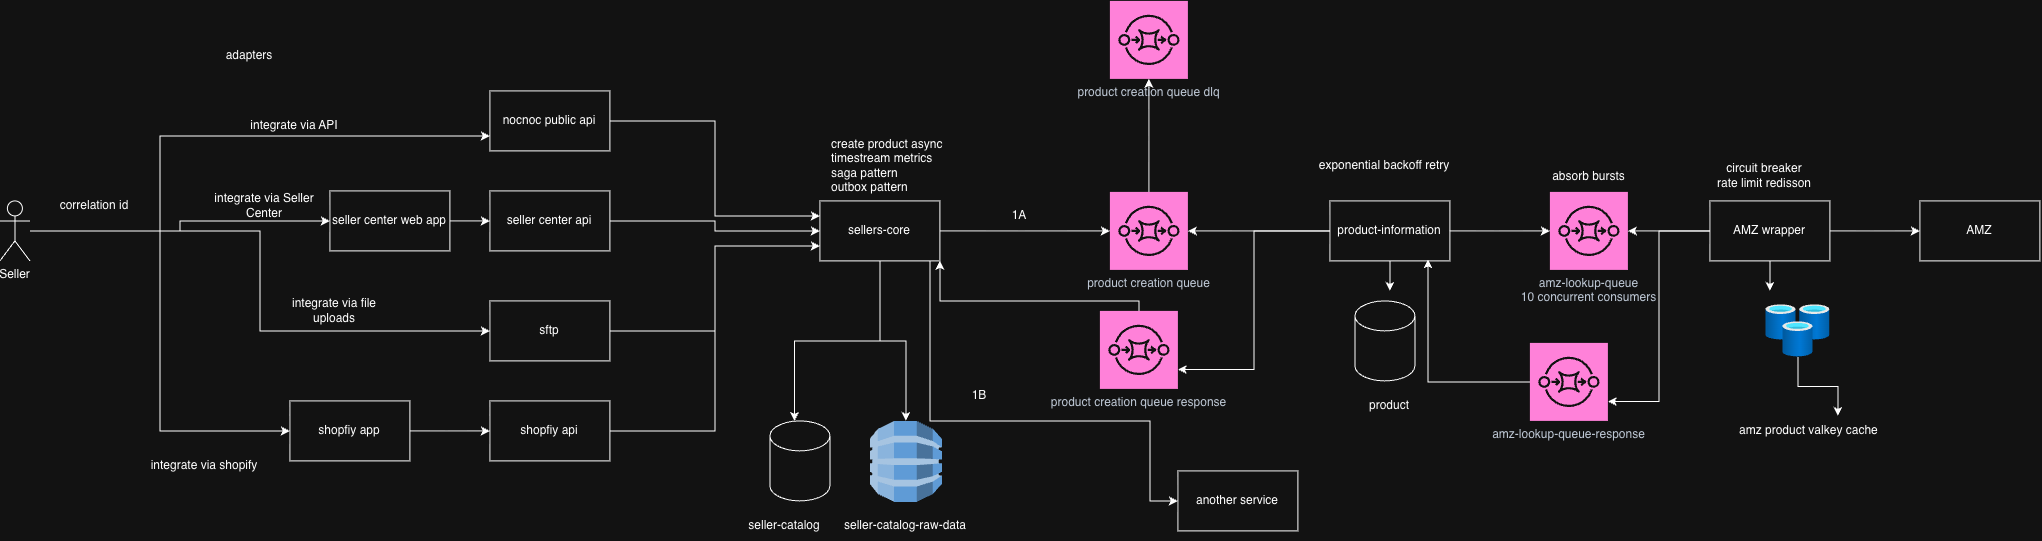

The diagram above was exported from draw.io. Its source (the exported page's mxGraphModel, read from the mxfile embedded in the PNG):
<mxGraphModel dx="1437" dy="470" grid="1" gridSize="10" guides="1" tooltips="1" connect="1" arrows="1" fold="1" page="0" pageScale="1" pageWidth="827" pageHeight="1169" math="0" shadow="0">
  <root>
    <mxCell id="0" />
    <mxCell id="1" parent="0" />
    <mxCell id="kdDV_EwZxeufimAZKSql-23" edge="1" parent="1" source="kdDV_EwZxeufimAZKSql-1" style="edgeStyle=orthogonalEdgeStyle;rounded=0;orthogonalLoop=1;jettySize=auto;html=1;entryX=0.411;entryY=0;entryDx=0;entryDy=0;entryPerimeter=0;" target="kdDV_EwZxeufimAZKSql-17">
      <mxGeometry relative="1" as="geometry">
        <mxPoint x="520" y="350" as="targetPoint" />
      </mxGeometry>
    </mxCell>
    <mxCell id="kdDV_EwZxeufimAZKSql-24" edge="1" parent="1" source="kdDV_EwZxeufimAZKSql-1" style="edgeStyle=orthogonalEdgeStyle;rounded=0;orthogonalLoop=1;jettySize=auto;html=1;" target="kdDV_EwZxeufimAZKSql-19">
      <mxGeometry relative="1" as="geometry">
        <mxPoint x="580" y="350" as="targetPoint" />
      </mxGeometry>
    </mxCell>
    <mxCell id="kdDV_EwZxeufimAZKSql-40" edge="1" parent="1" source="kdDV_EwZxeufimAZKSql-1" style="edgeStyle=orthogonalEdgeStyle;rounded=0;orthogonalLoop=1;jettySize=auto;html=1;" target="kdDV_EwZxeufimAZKSql-39">
      <mxGeometry relative="1" as="geometry" />
    </mxCell>
    <mxCell id="zemWT8XCeYKd5TrDEq7O-2" edge="1" parent="1" source="kdDV_EwZxeufimAZKSql-1" style="edgeStyle=orthogonalEdgeStyle;rounded=0;orthogonalLoop=1;jettySize=auto;html=1;entryX=0;entryY=0.5;entryDx=0;entryDy=0;" target="zemWT8XCeYKd5TrDEq7O-1">
      <mxGeometry relative="1" as="geometry">
        <Array as="points">
          <mxPoint x="600" y="470" />
          <mxPoint x="820" y="470" />
        </Array>
      </mxGeometry>
    </mxCell>
    <mxCell id="kdDV_EwZxeufimAZKSql-1" parent="1" style="rounded=0;whiteSpace=wrap;html=1;" value="sellers-core" vertex="1">
      <mxGeometry height="60" width="120" x="490" y="250" as="geometry" />
    </mxCell>
    <mxCell id="kdDV_EwZxeufimAZKSql-6" edge="1" parent="1" source="kdDV_EwZxeufimAZKSql-2" style="edgeStyle=orthogonalEdgeStyle;rounded=0;orthogonalLoop=1;jettySize=auto;html=1;entryX=0;entryY=0.25;entryDx=0;entryDy=0;" target="kdDV_EwZxeufimAZKSql-1">
      <mxGeometry relative="1" as="geometry" />
    </mxCell>
    <mxCell id="kdDV_EwZxeufimAZKSql-2" parent="1" style="rounded=0;whiteSpace=wrap;html=1;" value="nocnoc public api" vertex="1">
      <mxGeometry height="60" width="120" x="160" y="140" as="geometry" />
    </mxCell>
    <mxCell id="kdDV_EwZxeufimAZKSql-7" edge="1" parent="1" source="kdDV_EwZxeufimAZKSql-3" style="edgeStyle=orthogonalEdgeStyle;rounded=0;orthogonalLoop=1;jettySize=auto;html=1;" target="kdDV_EwZxeufimAZKSql-1">
      <mxGeometry relative="1" as="geometry" />
    </mxCell>
    <mxCell id="kdDV_EwZxeufimAZKSql-3" parent="1" style="rounded=0;whiteSpace=wrap;html=1;" value="seller center api" vertex="1">
      <mxGeometry height="60" width="120" x="160" y="240" as="geometry" />
    </mxCell>
    <mxCell id="kdDV_EwZxeufimAZKSql-8" edge="1" parent="1" source="kdDV_EwZxeufimAZKSql-4" style="edgeStyle=orthogonalEdgeStyle;rounded=0;orthogonalLoop=1;jettySize=auto;html=1;entryX=0;entryY=0.75;entryDx=0;entryDy=0;" target="kdDV_EwZxeufimAZKSql-1">
      <mxGeometry relative="1" as="geometry" />
    </mxCell>
    <mxCell id="kdDV_EwZxeufimAZKSql-4" parent="1" style="rounded=0;whiteSpace=wrap;html=1;" value="sftp" vertex="1">
      <mxGeometry height="60" width="120" x="160" y="350" as="geometry" />
    </mxCell>
    <mxCell id="kdDV_EwZxeufimAZKSql-5" parent="1" style="rounded=0;whiteSpace=wrap;html=1;" value="shopfiy api" vertex="1">
      <mxGeometry height="60" width="120" x="160" y="450" as="geometry" />
    </mxCell>
    <mxCell id="kdDV_EwZxeufimAZKSql-9" edge="1" parent="1" source="kdDV_EwZxeufimAZKSql-5" style="edgeStyle=orthogonalEdgeStyle;rounded=0;orthogonalLoop=1;jettySize=auto;html=1;entryX=0;entryY=0.75;entryDx=0;entryDy=0;" target="kdDV_EwZxeufimAZKSql-1">
      <mxGeometry relative="1" as="geometry">
        <mxPoint x="450" y="310" as="targetPoint" />
      </mxGeometry>
    </mxCell>
    <mxCell id="kdDV_EwZxeufimAZKSql-22" edge="1" parent="1" source="kdDV_EwZxeufimAZKSql-10" style="edgeStyle=orthogonalEdgeStyle;rounded=0;orthogonalLoop=1;jettySize=auto;html=1;">
      <mxGeometry relative="1" as="geometry">
        <mxPoint x="1060" y="340" as="targetPoint" />
      </mxGeometry>
    </mxCell>
    <mxCell id="kdDV_EwZxeufimAZKSql-41" edge="1" parent="1" source="kdDV_EwZxeufimAZKSql-10" style="edgeStyle=orthogonalEdgeStyle;rounded=0;orthogonalLoop=1;jettySize=auto;html=1;" target="kdDV_EwZxeufimAZKSql-39">
      <mxGeometry relative="1" as="geometry">
        <mxPoint x="880" y="280" as="targetPoint" />
      </mxGeometry>
    </mxCell>
    <mxCell id="kdDV_EwZxeufimAZKSql-10" parent="1" style="rounded=0;whiteSpace=wrap;html=1;" value="product-information" vertex="1">
      <mxGeometry height="60" width="120" x="1000" y="250" as="geometry" />
    </mxCell>
    <mxCell id="kdDV_EwZxeufimAZKSql-15" edge="1" parent="1" source="kdDV_EwZxeufimAZKSql-11" style="edgeStyle=orthogonalEdgeStyle;rounded=0;orthogonalLoop=1;jettySize=auto;html=1;entryX=0;entryY=0.5;entryDx=0;entryDy=0;" target="kdDV_EwZxeufimAZKSql-12">
      <mxGeometry relative="1" as="geometry" />
    </mxCell>
    <mxCell id="kdDV_EwZxeufimAZKSql-21" edge="1" parent="1" source="kdDV_EwZxeufimAZKSql-11" style="edgeStyle=orthogonalEdgeStyle;rounded=0;orthogonalLoop=1;jettySize=auto;html=1;">
      <mxGeometry relative="1" as="geometry">
        <mxPoint x="1440" y="340" as="targetPoint" />
      </mxGeometry>
    </mxCell>
    <mxCell id="eXyQfm9QS3e8mZcVgC0m-12" edge="1" parent="1" source="kdDV_EwZxeufimAZKSql-11" style="edgeStyle=orthogonalEdgeStyle;rounded=0;orthogonalLoop=1;jettySize=auto;html=1;entryX=1;entryY=0.5;entryDx=0;entryDy=0;entryPerimeter=0;" target="eXyQfm9QS3e8mZcVgC0m-10">
      <mxGeometry relative="1" as="geometry">
        <mxPoint x="1320" y="300" as="targetPoint" />
      </mxGeometry>
    </mxCell>
    <mxCell id="kdDV_EwZxeufimAZKSql-11" parent="1" style="rounded=0;whiteSpace=wrap;html=1;" value="AMZ wrapper" vertex="1">
      <mxGeometry height="60" width="120" x="1380" y="250" as="geometry" />
    </mxCell>
    <mxCell id="kdDV_EwZxeufimAZKSql-12" parent="1" style="rounded=0;whiteSpace=wrap;html=1;" value="AMZ" vertex="1">
      <mxGeometry height="60" width="120" x="1590" y="250" as="geometry" />
    </mxCell>
    <mxCell id="kdDV_EwZxeufimAZKSql-17" parent="1" style="shape=cylinder3;whiteSpace=wrap;html=1;boundedLbl=1;backgroundOutline=1;size=15;" value="" vertex="1">
      <mxGeometry height="80" width="60" x="440" y="470" as="geometry" />
    </mxCell>
    <mxCell id="kdDV_EwZxeufimAZKSql-18" parent="1" style="shape=cylinder3;whiteSpace=wrap;html=1;boundedLbl=1;backgroundOutline=1;size=15;" value="" vertex="1">
      <mxGeometry height="80" width="60" x="1025" y="350" as="geometry" />
    </mxCell>
    <mxCell id="kdDV_EwZxeufimAZKSql-19" parent="1" style="outlineConnect=0;dashed=0;verticalLabelPosition=bottom;verticalAlign=top;align=center;html=1;shape=mxgraph.aws3.dynamo_db;fillColor=#2E73B8;gradientColor=none;" value="" vertex="1">
      <mxGeometry height="81" width="72" x="540" y="470" as="geometry" />
    </mxCell>
    <mxCell id="eXyQfm9QS3e8mZcVgC0m-14" edge="1" parent="1" source="kdDV_EwZxeufimAZKSql-20" style="edgeStyle=orthogonalEdgeStyle;rounded=0;orthogonalLoop=1;jettySize=auto;html=1;" target="kdDV_EwZxeufimAZKSql-28" value="">
      <mxGeometry relative="1" as="geometry" />
    </mxCell>
    <mxCell id="kdDV_EwZxeufimAZKSql-20" parent="1" style="image;aspect=fixed;html=1;points=[];align=center;fontSize=12;image=img/lib/azure2/databases/Cache_Redis.svg;" value="" vertex="1">
      <mxGeometry height="52" width="64" x="1436" y="354" as="geometry" />
    </mxCell>
    <mxCell id="kdDV_EwZxeufimAZKSql-25" parent="1" style="text;html=1;whiteSpace=wrap;strokeColor=none;fillColor=none;align=center;verticalAlign=middle;rounded=0;" value="seller-catalog" vertex="1">
      <mxGeometry height="30" width="90" x="410" y="560" as="geometry" />
    </mxCell>
    <mxCell id="kdDV_EwZxeufimAZKSql-26" parent="1" style="text;html=1;whiteSpace=wrap;strokeColor=none;fillColor=none;align=center;verticalAlign=middle;rounded=0;" value="seller-catalog-raw-data" vertex="1">
      <mxGeometry height="30" width="130" x="511" y="560" as="geometry" />
    </mxCell>
    <mxCell id="kdDV_EwZxeufimAZKSql-27" parent="1" style="text;html=1;whiteSpace=wrap;strokeColor=none;fillColor=none;align=center;verticalAlign=middle;rounded=0;" value="product" vertex="1">
      <mxGeometry height="30" width="90" x="1015" y="440" as="geometry" />
    </mxCell>
    <mxCell id="kdDV_EwZxeufimAZKSql-28" parent="1" style="text;html=1;whiteSpace=wrap;strokeColor=none;fillColor=none;align=left;verticalAlign=middle;rounded=0;" value="amz product valkey cache" vertex="1">
      <mxGeometry height="30" width="200" x="1408" y="465" as="geometry" />
    </mxCell>
    <mxCell id="kdDV_EwZxeufimAZKSql-30" edge="1" parent="1" source="kdDV_EwZxeufimAZKSql-29" style="edgeStyle=orthogonalEdgeStyle;rounded=0;orthogonalLoop=1;jettySize=auto;html=1;entryX=0;entryY=0.75;entryDx=0;entryDy=0;" target="kdDV_EwZxeufimAZKSql-2">
      <mxGeometry relative="1" as="geometry">
        <Array as="points">
          <mxPoint x="-170" y="280" />
          <mxPoint x="-170" y="185" />
        </Array>
      </mxGeometry>
    </mxCell>
    <mxCell id="kdDV_EwZxeufimAZKSql-33" edge="1" parent="1" source="kdDV_EwZxeufimAZKSql-29" style="edgeStyle=orthogonalEdgeStyle;rounded=0;orthogonalLoop=1;jettySize=auto;html=1;entryX=0;entryY=0.5;entryDx=0;entryDy=0;" target="kdDV_EwZxeufimAZKSql-32">
      <mxGeometry relative="1" as="geometry" />
    </mxCell>
    <mxCell id="kdDV_EwZxeufimAZKSql-34" edge="1" parent="1" source="kdDV_EwZxeufimAZKSql-29" style="edgeStyle=orthogonalEdgeStyle;rounded=0;orthogonalLoop=1;jettySize=auto;html=1;entryX=0;entryY=0.5;entryDx=0;entryDy=0;" target="kdDV_EwZxeufimAZKSql-4">
      <mxGeometry relative="1" as="geometry" />
    </mxCell>
    <mxCell id="kdDV_EwZxeufimAZKSql-36" edge="1" parent="1" source="kdDV_EwZxeufimAZKSql-29" style="edgeStyle=orthogonalEdgeStyle;rounded=0;orthogonalLoop=1;jettySize=auto;html=1;entryX=0;entryY=0.5;entryDx=0;entryDy=0;" target="kdDV_EwZxeufimAZKSql-35">
      <mxGeometry relative="1" as="geometry" />
    </mxCell>
    <mxCell id="kdDV_EwZxeufimAZKSql-29" parent="1" style="shape=umlActor;verticalLabelPosition=bottom;verticalAlign=top;html=1;outlineConnect=0;" value="Seller&lt;div&gt;&lt;br&gt;&lt;/div&gt;" vertex="1">
      <mxGeometry height="60" width="30" x="-330" y="250" as="geometry" />
    </mxCell>
    <mxCell id="kdDV_EwZxeufimAZKSql-38" edge="1" parent="1" source="kdDV_EwZxeufimAZKSql-32" style="edgeStyle=orthogonalEdgeStyle;rounded=0;orthogonalLoop=1;jettySize=auto;html=1;" target="kdDV_EwZxeufimAZKSql-3" value="">
      <mxGeometry relative="1" as="geometry" />
    </mxCell>
    <mxCell id="kdDV_EwZxeufimAZKSql-32" parent="1" style="rounded=0;whiteSpace=wrap;html=1;" value="seller center web app" vertex="1">
      <mxGeometry height="60" width="120" y="240" as="geometry" />
    </mxCell>
    <mxCell id="kdDV_EwZxeufimAZKSql-37" edge="1" parent="1" source="kdDV_EwZxeufimAZKSql-35" style="edgeStyle=orthogonalEdgeStyle;rounded=0;orthogonalLoop=1;jettySize=auto;html=1;" target="kdDV_EwZxeufimAZKSql-5">
      <mxGeometry relative="1" as="geometry" />
    </mxCell>
    <mxCell id="kdDV_EwZxeufimAZKSql-35" parent="1" style="rounded=0;whiteSpace=wrap;html=1;" value="shopfiy app" vertex="1">
      <mxGeometry height="60" width="120" x="-40" y="450" as="geometry" />
    </mxCell>
    <mxCell id="eXyQfm9QS3e8mZcVgC0m-5" edge="1" parent="1" source="kdDV_EwZxeufimAZKSql-39" style="edgeStyle=orthogonalEdgeStyle;rounded=0;orthogonalLoop=1;jettySize=auto;html=1;" target="eXyQfm9QS3e8mZcVgC0m-3" value="">
      <mxGeometry relative="1" as="geometry" />
    </mxCell>
    <mxCell id="kdDV_EwZxeufimAZKSql-39" parent="1" style="sketch=0;points=[[0,0,0],[0.25,0,0],[0.5,0,0],[0.75,0,0],[1,0,0],[0,1,0],[0.25,1,0],[0.5,1,0],[0.75,1,0],[1,1,0],[0,0.25,0],[0,0.5,0],[0,0.75,0],[1,0.25,0],[1,0.5,0],[1,0.75,0]];outlineConnect=0;fontColor=#232F3E;fillColor=#E7157B;strokeColor=#ffffff;dashed=0;verticalLabelPosition=bottom;verticalAlign=top;align=center;html=1;fontSize=12;fontStyle=0;aspect=fixed;shape=mxgraph.aws4.resourceIcon;resIcon=mxgraph.aws4.sqs;" value="product creation queue" vertex="1">
      <mxGeometry height="78" width="78" x="780" y="241" as="geometry" />
    </mxCell>
    <mxCell id="kdDV_EwZxeufimAZKSql-43" parent="1" style="text;html=1;whiteSpace=wrap;strokeColor=none;fillColor=none;align=left;verticalAlign=middle;rounded=0;" value="create product async&lt;div&gt;timestream metrics&lt;/div&gt;&lt;div&gt;saga pattern&lt;/div&gt;&lt;div&gt;outbox pattern&lt;/div&gt;" vertex="1">
      <mxGeometry height="30" width="150" x="500" y="200" as="geometry" />
    </mxCell>
    <mxCell id="kdDV_EwZxeufimAZKSql-45" parent="1" style="text;html=1;whiteSpace=wrap;strokeColor=none;fillColor=none;align=center;verticalAlign=middle;rounded=0;" value="exponential backoff retry" vertex="1">
      <mxGeometry height="30" width="170" x="970" y="200" as="geometry" />
    </mxCell>
    <mxCell id="eXyQfm9QS3e8mZcVgC0m-3" parent="1" style="sketch=0;points=[[0,0,0],[0.25,0,0],[0.5,0,0],[0.75,0,0],[1,0,0],[0,1,0],[0.25,1,0],[0.5,1,0],[0.75,1,0],[1,1,0],[0,0.25,0],[0,0.5,0],[0,0.75,0],[1,0.25,0],[1,0.5,0],[1,0.75,0]];outlineConnect=0;fontColor=#232F3E;fillColor=#E7157B;strokeColor=#ffffff;dashed=0;verticalLabelPosition=bottom;verticalAlign=top;align=center;html=1;fontSize=12;fontStyle=0;aspect=fixed;shape=mxgraph.aws4.resourceIcon;resIcon=mxgraph.aws4.sqs;" value="product creation queue dlq" vertex="1">
      <mxGeometry height="78" width="78" x="780" y="50" as="geometry" />
    </mxCell>
    <mxCell id="eXyQfm9QS3e8mZcVgC0m-6" parent="1" style="text;html=1;whiteSpace=wrap;strokeColor=none;fillColor=none;align=center;verticalAlign=middle;rounded=0;" value="integrate via API" vertex="1">
      <mxGeometry height="30" width="130" x="-100" y="160" as="geometry" />
    </mxCell>
    <mxCell id="eXyQfm9QS3e8mZcVgC0m-7" parent="1" style="text;html=1;whiteSpace=wrap;strokeColor=none;fillColor=none;align=center;verticalAlign=middle;rounded=0;" value="integrate via Seller Center" vertex="1">
      <mxGeometry height="30" width="130" x="-130" y="240" as="geometry" />
    </mxCell>
    <mxCell id="eXyQfm9QS3e8mZcVgC0m-8" parent="1" style="text;html=1;whiteSpace=wrap;strokeColor=none;fillColor=none;align=center;verticalAlign=middle;rounded=0;" value="integrate via file uploads" vertex="1">
      <mxGeometry height="30" width="130" x="-60" y="345" as="geometry" />
    </mxCell>
    <mxCell id="eXyQfm9QS3e8mZcVgC0m-9" parent="1" style="text;html=1;whiteSpace=wrap;strokeColor=none;fillColor=none;align=center;verticalAlign=middle;rounded=0;" value="integrate via shopify" vertex="1">
      <mxGeometry height="30" width="130" x="-190" y="500" as="geometry" />
    </mxCell>
    <mxCell id="eXyQfm9QS3e8mZcVgC0m-10" parent="1" style="sketch=0;points=[[0,0,0],[0.25,0,0],[0.5,0,0],[0.75,0,0],[1,0,0],[0,1,0],[0.25,1,0],[0.5,1,0],[0.75,1,0],[1,1,0],[0,0.25,0],[0,0.5,0],[0,0.75,0],[1,0.25,0],[1,0.5,0],[1,0.75,0]];outlineConnect=0;fontColor=#232F3E;fillColor=#E7157B;strokeColor=#ffffff;dashed=0;verticalLabelPosition=bottom;verticalAlign=top;align=center;html=1;fontSize=12;fontStyle=0;aspect=fixed;shape=mxgraph.aws4.resourceIcon;resIcon=mxgraph.aws4.sqs;" value="amz-lookup-queue&lt;div&gt;10 concurrent consumers&lt;/div&gt;" vertex="1">
      <mxGeometry height="78" width="78" x="1220" y="241" as="geometry" />
    </mxCell>
    <mxCell id="eXyQfm9QS3e8mZcVgC0m-11" edge="1" parent="1" source="kdDV_EwZxeufimAZKSql-10" style="edgeStyle=orthogonalEdgeStyle;rounded=0;orthogonalLoop=1;jettySize=auto;html=1;entryX=0;entryY=0.5;entryDx=0;entryDy=0;entryPerimeter=0;" target="eXyQfm9QS3e8mZcVgC0m-10">
      <mxGeometry relative="1" as="geometry" />
    </mxCell>
    <mxCell id="eXyQfm9QS3e8mZcVgC0m-13" parent="1" style="text;html=1;whiteSpace=wrap;strokeColor=none;fillColor=none;align=center;verticalAlign=middle;rounded=0;" value="absorb bursts" vertex="1">
      <mxGeometry height="30" width="99" x="1209.5" y="211" as="geometry" />
    </mxCell>
    <mxCell id="eXyQfm9QS3e8mZcVgC0m-16" parent="1" style="text;html=1;whiteSpace=wrap;strokeColor=none;fillColor=none;align=center;verticalAlign=middle;rounded=0;" value="&lt;span style=&quot;text-align: left;&quot;&gt;correlation id&lt;/span&gt;" vertex="1">
      <mxGeometry height="30" width="110" x="-290" y="240" as="geometry" />
    </mxCell>
    <mxCell id="eXyQfm9QS3e8mZcVgC0m-17" parent="1" style="text;html=1;whiteSpace=wrap;strokeColor=none;fillColor=none;align=center;verticalAlign=middle;rounded=0;" value="adapters" vertex="1">
      <mxGeometry height="30" width="60" x="-110" y="90" as="geometry" />
    </mxCell>
    <mxCell id="eXyQfm9QS3e8mZcVgC0m-21" edge="1" parent="1" source="eXyQfm9QS3e8mZcVgC0m-18" style="edgeStyle=orthogonalEdgeStyle;rounded=0;orthogonalLoop=1;jettySize=auto;html=1;entryX=0.817;entryY=0.975;entryDx=0;entryDy=0;entryPerimeter=0;" target="kdDV_EwZxeufimAZKSql-10">
      <mxGeometry relative="1" as="geometry">
        <mxPoint x="1100" y="320" as="targetPoint" />
      </mxGeometry>
    </mxCell>
    <mxCell id="eXyQfm9QS3e8mZcVgC0m-18" parent="1" style="sketch=0;points=[[0,0,0],[0.25,0,0],[0.5,0,0],[0.75,0,0],[1,0,0],[0,1,0],[0.25,1,0],[0.5,1,0],[0.75,1,0],[1,1,0],[0,0.25,0],[0,0.5,0],[0,0.75,0],[1,0.25,0],[1,0.5,0],[1,0.75,0]];outlineConnect=0;fontColor=#232F3E;fillColor=#E7157B;strokeColor=#ffffff;dashed=0;verticalLabelPosition=bottom;verticalAlign=top;align=center;html=1;fontSize=12;fontStyle=0;aspect=fixed;shape=mxgraph.aws4.resourceIcon;resIcon=mxgraph.aws4.sqs;" value="amz-lookup-queue-response" vertex="1">
      <mxGeometry height="78" width="78" x="1200" y="392" as="geometry" />
    </mxCell>
    <mxCell id="eXyQfm9QS3e8mZcVgC0m-20" edge="1" parent="1" source="kdDV_EwZxeufimAZKSql-11" style="edgeStyle=orthogonalEdgeStyle;rounded=0;orthogonalLoop=1;jettySize=auto;html=1;entryX=1;entryY=0.75;entryDx=0;entryDy=0;entryPerimeter=0;" target="eXyQfm9QS3e8mZcVgC0m-18">
      <mxGeometry relative="1" as="geometry" />
    </mxCell>
    <mxCell id="eXyQfm9QS3e8mZcVgC0m-24" edge="1" parent="1" source="eXyQfm9QS3e8mZcVgC0m-22" style="edgeStyle=orthogonalEdgeStyle;rounded=0;orthogonalLoop=1;jettySize=auto;html=1;" target="kdDV_EwZxeufimAZKSql-1">
      <mxGeometry relative="1" as="geometry">
        <Array as="points">
          <mxPoint x="809" y="350" />
          <mxPoint x="610" y="350" />
        </Array>
      </mxGeometry>
    </mxCell>
    <mxCell id="eXyQfm9QS3e8mZcVgC0m-22" parent="1" style="sketch=0;points=[[0,0,0],[0.25,0,0],[0.5,0,0],[0.75,0,0],[1,0,0],[0,1,0],[0.25,1,0],[0.5,1,0],[0.75,1,0],[1,1,0],[0,0.25,0],[0,0.5,0],[0,0.75,0],[1,0.25,0],[1,0.5,0],[1,0.75,0]];outlineConnect=0;fontColor=#232F3E;fillColor=#E7157B;strokeColor=#ffffff;dashed=0;verticalLabelPosition=bottom;verticalAlign=top;align=center;html=1;fontSize=12;fontStyle=0;aspect=fixed;shape=mxgraph.aws4.resourceIcon;resIcon=mxgraph.aws4.sqs;" value="product creation queue response" vertex="1">
      <mxGeometry height="78" width="78" x="770" y="360" as="geometry" />
    </mxCell>
    <mxCell id="eXyQfm9QS3e8mZcVgC0m-23" edge="1" parent="1" source="kdDV_EwZxeufimAZKSql-10" style="edgeStyle=orthogonalEdgeStyle;rounded=0;orthogonalLoop=1;jettySize=auto;html=1;entryX=1;entryY=0.75;entryDx=0;entryDy=0;entryPerimeter=0;" target="eXyQfm9QS3e8mZcVgC0m-22">
      <mxGeometry relative="1" as="geometry" />
    </mxCell>
    <mxCell id="zemWT8XCeYKd5TrDEq7O-1" parent="1" style="rounded=0;whiteSpace=wrap;html=1;" value="another service" vertex="1">
      <mxGeometry height="60" width="120" x="848" y="520" as="geometry" />
    </mxCell>
    <mxCell id="zemWT8XCeYKd5TrDEq7O-3" parent="1" style="text;html=1;whiteSpace=wrap;strokeColor=none;fillColor=none;align=center;verticalAlign=middle;rounded=0;" value="1A" vertex="1">
      <mxGeometry height="30" width="60" x="660" y="250" as="geometry" />
    </mxCell>
    <mxCell id="zemWT8XCeYKd5TrDEq7O-4" parent="1" style="text;html=1;whiteSpace=wrap;strokeColor=none;fillColor=none;align=center;verticalAlign=middle;rounded=0;" value="1B" vertex="1">
      <mxGeometry height="30" width="60" x="620" y="430" as="geometry" />
    </mxCell>
    <mxCell id="zemWT8XCeYKd5TrDEq7O-5" parent="1" style="text;html=1;whiteSpace=wrap;strokeColor=none;fillColor=none;align=center;verticalAlign=middle;rounded=0;" value="circuit breaker&lt;div&gt;rate limit redisson&lt;/div&gt;" vertex="1">
      <mxGeometry height="30" width="130" x="1370" y="210" as="geometry" />
    </mxCell>
  </root>
</mxGraphModel>